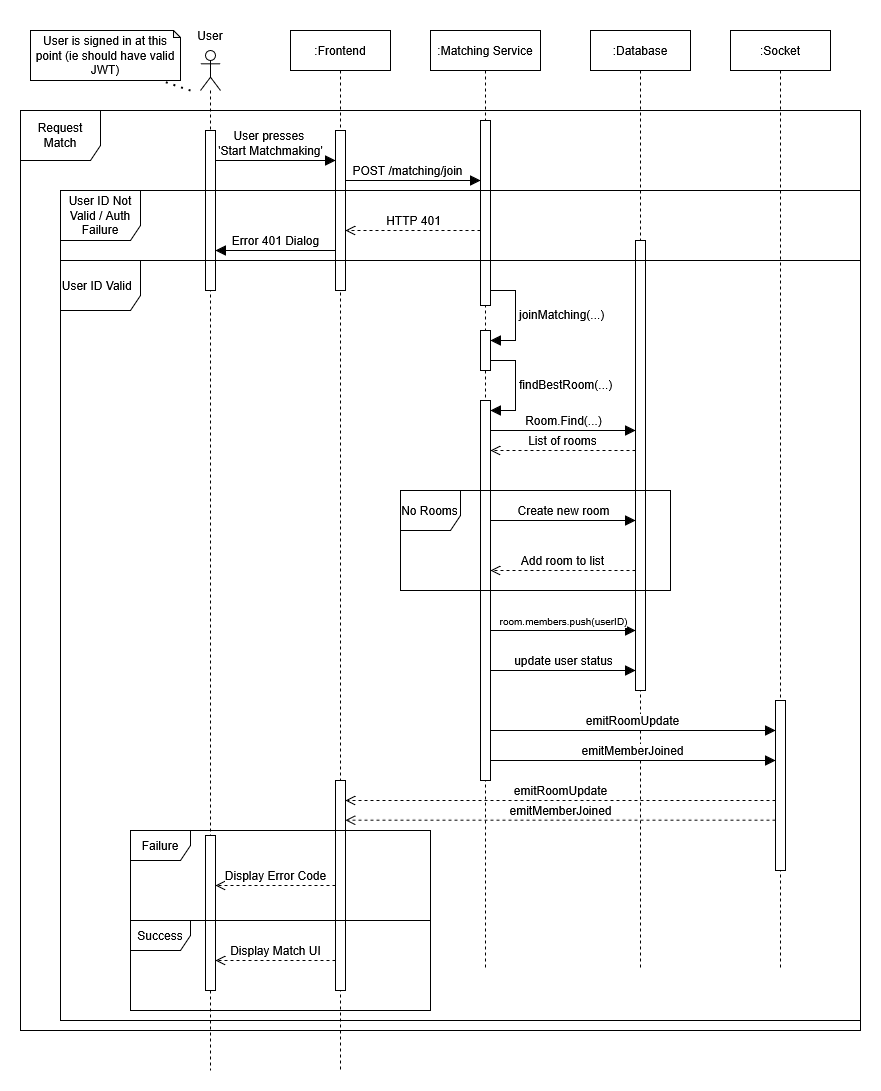

The diagram above was exported from draw.io. Its source (the exported page's mxGraphModel, read from the mxfile embedded in the PNG):
<mxGraphModel dx="2995" dy="1198" grid="1" gridSize="10" guides="1" tooltips="1" connect="1" arrows="1" fold="1" page="1" pageScale="1" pageWidth="1100" pageHeight="850" background="none" math="0" shadow="0">
  <root>
    <mxCell id="uBlMStxMJy2d-sjB-8-b-0" />
    <mxCell id="uBlMStxMJy2d-sjB-8-b-1" parent="uBlMStxMJy2d-sjB-8-b-0" />
    <mxCell id="uBlMStxMJy2d-sjB-8-b-2" value="Request Match" style="shape=umlFrame;whiteSpace=wrap;html=1;pointerEvents=0;width=80;height=50;" parent="uBlMStxMJy2d-sjB-8-b-1" vertex="1">
      <mxGeometry x="-150" y="310" width="840" height="920" as="geometry" />
    </mxCell>
    <mxCell id="uBlMStxMJy2d-sjB-8-b-3" value=":Frontend" style="shape=umlLifeline;perimeter=lifelinePerimeter;whiteSpace=wrap;html=1;container=1;dropTarget=0;collapsible=0;recursiveResize=0;outlineConnect=0;portConstraint=eastwest;newEdgeStyle={&quot;edgeStyle&quot;:&quot;elbowEdgeStyle&quot;,&quot;elbow&quot;:&quot;vertical&quot;,&quot;curved&quot;:0,&quot;rounded&quot;:0};" parent="uBlMStxMJy2d-sjB-8-b-1" vertex="1">
      <mxGeometry x="120" y="230" width="100" height="1040" as="geometry" />
    </mxCell>
    <mxCell id="uBlMStxMJy2d-sjB-8-b-4" value="" style="html=1;points=[[0,0,0,0,5],[0,1,0,0,-5],[1,0,0,0,5],[1,1,0,0,-5]];perimeter=orthogonalPerimeter;outlineConnect=0;targetShapes=umlLifeline;portConstraint=eastwest;newEdgeStyle={&quot;curved&quot;:0,&quot;rounded&quot;:0};" parent="uBlMStxMJy2d-sjB-8-b-3" vertex="1">
      <mxGeometry x="45" y="100" width="10" height="160" as="geometry" />
    </mxCell>
    <mxCell id="uBlMStxMJy2d-sjB-8-b-5" value=":Matching Service" style="shape=umlLifeline;perimeter=lifelinePerimeter;whiteSpace=wrap;html=1;container=1;dropTarget=0;collapsible=0;recursiveResize=0;outlineConnect=0;portConstraint=eastwest;newEdgeStyle={&quot;edgeStyle&quot;:&quot;elbowEdgeStyle&quot;,&quot;elbow&quot;:&quot;vertical&quot;,&quot;curved&quot;:0,&quot;rounded&quot;:0};" parent="uBlMStxMJy2d-sjB-8-b-1" vertex="1">
      <mxGeometry x="260" y="230" width="110" height="940" as="geometry" />
    </mxCell>
    <mxCell id="uBlMStxMJy2d-sjB-8-b-6" value="" style="html=1;points=[[0,0,0,0,5],[0,1,0,0,-5],[1,0,0,0,5],[1,1,0,0,-5]];perimeter=orthogonalPerimeter;outlineConnect=0;targetShapes=umlLifeline;portConstraint=eastwest;newEdgeStyle={&quot;curved&quot;:0,&quot;rounded&quot;:0};" parent="uBlMStxMJy2d-sjB-8-b-5" vertex="1">
      <mxGeometry x="50" y="90" width="10" height="185" as="geometry" />
    </mxCell>
    <mxCell id="x5_jS8iltpY7aTaITvU5-6" value="" style="html=1;points=[[0,0,0,0,5],[0,1,0,0,-5],[1,0,0,0,5],[1,1,0,0,-5]];perimeter=orthogonalPerimeter;outlineConnect=0;targetShapes=umlLifeline;portConstraint=eastwest;newEdgeStyle={&quot;curved&quot;:0,&quot;rounded&quot;:0};" parent="uBlMStxMJy2d-sjB-8-b-5" vertex="1">
      <mxGeometry x="50" y="370" width="10" height="380" as="geometry" />
    </mxCell>
    <mxCell id="x5_jS8iltpY7aTaITvU5-7" value="findBestRoom(...)" style="html=1;align=left;spacingLeft=2;endArrow=block;rounded=0;edgeStyle=orthogonalEdgeStyle;curved=0;rounded=0;fontSize=12;startSize=8;endSize=8;" parent="uBlMStxMJy2d-sjB-8-b-5" target="x5_jS8iltpY7aTaITvU5-6" edge="1">
      <mxGeometry relative="1" as="geometry">
        <mxPoint x="60" y="330" as="sourcePoint" />
        <Array as="points">
          <mxPoint x="85" y="330" />
          <mxPoint x="85" y="380" />
        </Array>
      </mxGeometry>
    </mxCell>
    <mxCell id="uBlMStxMJy2d-sjB-8-b-7" value=":Database" style="shape=umlLifeline;perimeter=lifelinePerimeter;whiteSpace=wrap;html=1;container=1;dropTarget=0;collapsible=0;recursiveResize=0;outlineConnect=0;portConstraint=eastwest;newEdgeStyle={&quot;edgeStyle&quot;:&quot;elbowEdgeStyle&quot;,&quot;elbow&quot;:&quot;vertical&quot;,&quot;curved&quot;:0,&quot;rounded&quot;:0};" parent="uBlMStxMJy2d-sjB-8-b-1" vertex="1">
      <mxGeometry x="420" y="230" width="100" height="940" as="geometry" />
    </mxCell>
    <mxCell id="uBlMStxMJy2d-sjB-8-b-8" value="" style="html=1;points=[[0,0,0,0,5],[0,1,0,0,-5],[1,0,0,0,5],[1,1,0,0,-5]];perimeter=orthogonalPerimeter;outlineConnect=0;targetShapes=umlLifeline;portConstraint=eastwest;newEdgeStyle={&quot;curved&quot;:0,&quot;rounded&quot;:0};" parent="uBlMStxMJy2d-sjB-8-b-7" vertex="1">
      <mxGeometry x="45" y="210" width="10" height="450" as="geometry" />
    </mxCell>
    <mxCell id="GwNembaow_gGvQpCsXXM-0" value="" style="shape=umlLifeline;perimeter=lifelinePerimeter;whiteSpace=wrap;html=1;container=1;dropTarget=0;collapsible=0;recursiveResize=0;outlineConnect=0;portConstraint=eastwest;newEdgeStyle={&quot;curved&quot;:0,&quot;rounded&quot;:0};participant=umlActor;" parent="uBlMStxMJy2d-sjB-8-b-1" vertex="1">
      <mxGeometry x="30" y="250" width="20" height="1020" as="geometry" />
    </mxCell>
    <mxCell id="-6F_T_GxZlSzmmDyZzbr-1" value="" style="html=1;points=[[0,0,0,0,5],[0,1,0,0,-5],[1,0,0,0,5],[1,1,0,0,-5]];perimeter=orthogonalPerimeter;outlineConnect=0;targetShapes=umlLifeline;portConstraint=eastwest;newEdgeStyle={&quot;curved&quot;:0,&quot;rounded&quot;:0};" parent="GwNembaow_gGvQpCsXXM-0" vertex="1">
      <mxGeometry x="5" y="80" width="10" height="160" as="geometry" />
    </mxCell>
    <mxCell id="x5_jS8iltpY7aTaITvU5-25" value="" style="html=1;points=[[0,0,0,0,5],[0,1,0,0,-5],[1,0,0,0,5],[1,1,0,0,-5]];perimeter=orthogonalPerimeter;outlineConnect=0;targetShapes=umlLifeline;portConstraint=eastwest;newEdgeStyle={&quot;curved&quot;:0,&quot;rounded&quot;:0};" parent="GwNembaow_gGvQpCsXXM-0" vertex="1">
      <mxGeometry x="5" y="785" width="10" height="155" as="geometry" />
    </mxCell>
    <mxCell id="-6F_T_GxZlSzmmDyZzbr-0" value="User" style="text;html=1;whiteSpace=wrap;strokeColor=none;fillColor=none;align=center;verticalAlign=middle;rounded=0;" parent="uBlMStxMJy2d-sjB-8-b-1" vertex="1">
      <mxGeometry x="10" y="220" width="60" height="30" as="geometry" />
    </mxCell>
    <mxCell id="-6F_T_GxZlSzmmDyZzbr-2" value="&lt;div&gt;User presses&amp;nbsp;&lt;/div&gt;&lt;div&gt;'Start Matchmaking'&lt;/div&gt;" style="html=1;verticalAlign=bottom;endArrow=block;curved=0;rounded=0;fontSize=12;startSize=8;endSize=8;" parent="uBlMStxMJy2d-sjB-8-b-1" edge="1">
      <mxGeometry x="-0.0833" width="80" relative="1" as="geometry">
        <mxPoint x="45" y="360" as="sourcePoint" />
        <mxPoint x="165" y="360" as="targetPoint" />
        <mxPoint as="offset" />
      </mxGeometry>
    </mxCell>
    <mxCell id="-6F_T_GxZlSzmmDyZzbr-3" value="POST /matching/join" style="html=1;verticalAlign=bottom;endArrow=block;curved=0;rounded=0;fontSize=12;startSize=8;endSize=8;" parent="uBlMStxMJy2d-sjB-8-b-1" edge="1">
      <mxGeometry x="-0.0833" width="80" relative="1" as="geometry">
        <mxPoint x="175" y="380" as="sourcePoint" />
        <mxPoint x="310" y="380" as="targetPoint" />
        <mxPoint as="offset" />
      </mxGeometry>
    </mxCell>
    <mxCell id="x5_jS8iltpY7aTaITvU5-0" value="HTTP 401" style="html=1;verticalAlign=bottom;endArrow=open;dashed=1;endSize=8;curved=0;rounded=0;fontSize=12;" parent="uBlMStxMJy2d-sjB-8-b-1" edge="1">
      <mxGeometry relative="1" as="geometry">
        <mxPoint x="310" y="430" as="sourcePoint" />
        <mxPoint x="175" y="430" as="targetPoint" />
      </mxGeometry>
    </mxCell>
    <mxCell id="x5_jS8iltpY7aTaITvU5-1" value="User ID Not Valid / Auth Failure" style="shape=umlFrame;whiteSpace=wrap;html=1;pointerEvents=0;width=80;height=50;" parent="uBlMStxMJy2d-sjB-8-b-1" vertex="1">
      <mxGeometry x="-110" y="390" width="800" height="70" as="geometry" />
    </mxCell>
    <mxCell id="x5_jS8iltpY7aTaITvU5-2" value="User ID Valid&amp;nbsp;&amp;nbsp;" style="shape=umlFrame;whiteSpace=wrap;html=1;pointerEvents=0;width=80;height=50;" parent="uBlMStxMJy2d-sjB-8-b-1" vertex="1">
      <mxGeometry x="-110" y="460" width="800" height="760" as="geometry" />
    </mxCell>
    <mxCell id="x5_jS8iltpY7aTaITvU5-3" value="Error 401 Dialog" style="html=1;verticalAlign=bottom;endArrow=block;curved=0;rounded=0;fontSize=12;startSize=8;endSize=8;" parent="uBlMStxMJy2d-sjB-8-b-1" edge="1">
      <mxGeometry width="80" relative="1" as="geometry">
        <mxPoint x="165" y="450" as="sourcePoint" />
        <mxPoint x="45" y="450" as="targetPoint" />
      </mxGeometry>
    </mxCell>
    <mxCell id="x5_jS8iltpY7aTaITvU5-4" value="" style="html=1;points=[[0,0,0,0,5],[0,1,0,0,-5],[1,0,0,0,5],[1,1,0,0,-5]];perimeter=orthogonalPerimeter;outlineConnect=0;targetShapes=umlLifeline;portConstraint=eastwest;newEdgeStyle={&quot;curved&quot;:0,&quot;rounded&quot;:0};" parent="uBlMStxMJy2d-sjB-8-b-1" vertex="1">
      <mxGeometry x="310" y="530" width="10" height="40" as="geometry" />
    </mxCell>
    <mxCell id="x5_jS8iltpY7aTaITvU5-5" value="joinMatching(...)" style="html=1;align=left;spacingLeft=2;endArrow=block;rounded=0;edgeStyle=orthogonalEdgeStyle;curved=0;rounded=0;fontSize=12;startSize=8;endSize=8;" parent="uBlMStxMJy2d-sjB-8-b-1" source="uBlMStxMJy2d-sjB-8-b-6" target="x5_jS8iltpY7aTaITvU5-4" edge="1">
      <mxGeometry relative="1" as="geometry">
        <mxPoint x="315" y="510" as="sourcePoint" />
        <Array as="points">
          <mxPoint x="345" y="490" />
          <mxPoint x="345" y="540" />
        </Array>
      </mxGeometry>
    </mxCell>
    <mxCell id="x5_jS8iltpY7aTaITvU5-8" value="Room.Find(...)" style="html=1;verticalAlign=bottom;endArrow=block;curved=0;rounded=0;fontSize=12;startSize=8;endSize=8;" parent="uBlMStxMJy2d-sjB-8-b-1" edge="1">
      <mxGeometry width="80" relative="1" as="geometry">
        <mxPoint x="320" y="630" as="sourcePoint" />
        <mxPoint x="465" y="630" as="targetPoint" />
      </mxGeometry>
    </mxCell>
    <mxCell id="x5_jS8iltpY7aTaITvU5-9" value="List of rooms" style="html=1;verticalAlign=bottom;endArrow=open;dashed=1;endSize=8;curved=0;rounded=0;fontSize=12;" parent="uBlMStxMJy2d-sjB-8-b-1" edge="1">
      <mxGeometry relative="1" as="geometry">
        <mxPoint x="465" y="650" as="sourcePoint" />
        <mxPoint x="320" y="650" as="targetPoint" />
      </mxGeometry>
    </mxCell>
    <mxCell id="x5_jS8iltpY7aTaITvU5-10" value="No Rooms" style="shape=umlFrame;whiteSpace=wrap;html=1;pointerEvents=0;width=60;height=40;" parent="uBlMStxMJy2d-sjB-8-b-1" vertex="1">
      <mxGeometry x="230" y="690" width="270" height="100" as="geometry" />
    </mxCell>
    <mxCell id="x5_jS8iltpY7aTaITvU5-11" value="Create new room" style="html=1;verticalAlign=bottom;endArrow=block;curved=0;rounded=0;fontSize=12;startSize=8;endSize=8;" parent="uBlMStxMJy2d-sjB-8-b-1" edge="1">
      <mxGeometry width="80" relative="1" as="geometry">
        <mxPoint x="320" y="720" as="sourcePoint" />
        <mxPoint x="465" y="720" as="targetPoint" />
      </mxGeometry>
    </mxCell>
    <mxCell id="x5_jS8iltpY7aTaITvU5-12" value="Add room to list" style="html=1;verticalAlign=bottom;endArrow=open;dashed=1;endSize=8;curved=0;rounded=0;fontSize=12;" parent="uBlMStxMJy2d-sjB-8-b-1" edge="1">
      <mxGeometry relative="1" as="geometry">
        <mxPoint x="465" y="770" as="sourcePoint" />
        <mxPoint x="320" y="770" as="targetPoint" />
      </mxGeometry>
    </mxCell>
    <mxCell id="x5_jS8iltpY7aTaITvU5-13" value="&lt;font style=&quot;font-size: 10px;&quot;&gt;room.members.push(userID)&lt;/font&gt;" style="html=1;verticalAlign=bottom;endArrow=block;curved=0;rounded=0;fontSize=12;startSize=8;endSize=8;" parent="uBlMStxMJy2d-sjB-8-b-1" edge="1">
      <mxGeometry width="80" relative="1" as="geometry">
        <mxPoint x="320" y="830" as="sourcePoint" />
        <mxPoint x="465" y="830" as="targetPoint" />
      </mxGeometry>
    </mxCell>
    <mxCell id="x5_jS8iltpY7aTaITvU5-14" value="" style="html=1;points=[[0,0,0,0,5],[0,1,0,0,-5],[1,0,0,0,5],[1,1,0,0,-5]];perimeter=orthogonalPerimeter;outlineConnect=0;targetShapes=umlLifeline;portConstraint=eastwest;newEdgeStyle={&quot;curved&quot;:0,&quot;rounded&quot;:0};" parent="uBlMStxMJy2d-sjB-8-b-1" vertex="1">
      <mxGeometry x="165" y="980" width="10" height="210" as="geometry" />
    </mxCell>
    <mxCell id="x5_jS8iltpY7aTaITvU5-16" value="update user status" style="html=1;verticalAlign=bottom;endArrow=block;curved=0;rounded=0;fontSize=12;startSize=8;endSize=8;" parent="uBlMStxMJy2d-sjB-8-b-1" edge="1">
      <mxGeometry width="80" relative="1" as="geometry">
        <mxPoint x="320" y="870" as="sourcePoint" />
        <mxPoint x="465" y="870" as="targetPoint" />
      </mxGeometry>
    </mxCell>
    <mxCell id="x5_jS8iltpY7aTaITvU5-17" value=":Socket" style="shape=umlLifeline;perimeter=lifelinePerimeter;whiteSpace=wrap;html=1;container=1;dropTarget=0;collapsible=0;recursiveResize=0;outlineConnect=0;portConstraint=eastwest;newEdgeStyle={&quot;edgeStyle&quot;:&quot;elbowEdgeStyle&quot;,&quot;elbow&quot;:&quot;vertical&quot;,&quot;curved&quot;:0,&quot;rounded&quot;:0};" parent="uBlMStxMJy2d-sjB-8-b-1" vertex="1">
      <mxGeometry x="560" y="230" width="100" height="940" as="geometry" />
    </mxCell>
    <mxCell id="x5_jS8iltpY7aTaITvU5-19" value="" style="html=1;points=[[0,0,0,0,5],[0,1,0,0,-5],[1,0,0,0,5],[1,1,0,0,-5]];perimeter=orthogonalPerimeter;outlineConnect=0;targetShapes=umlLifeline;portConstraint=eastwest;newEdgeStyle={&quot;curved&quot;:0,&quot;rounded&quot;:0};" parent="x5_jS8iltpY7aTaITvU5-17" vertex="1">
      <mxGeometry x="45" y="670" width="10" height="170" as="geometry" />
    </mxCell>
    <mxCell id="x5_jS8iltpY7aTaITvU5-20" value="emitRoomUpdate" style="html=1;verticalAlign=bottom;endArrow=block;curved=0;rounded=0;fontSize=12;startSize=8;endSize=8;" parent="uBlMStxMJy2d-sjB-8-b-1" edge="1">
      <mxGeometry width="80" relative="1" as="geometry">
        <mxPoint x="320" y="930" as="sourcePoint" />
        <mxPoint x="605" y="930" as="targetPoint" />
      </mxGeometry>
    </mxCell>
    <mxCell id="x5_jS8iltpY7aTaITvU5-21" value="emitMemberJoined" style="html=1;verticalAlign=bottom;endArrow=block;curved=0;rounded=0;fontSize=12;startSize=8;endSize=8;" parent="uBlMStxMJy2d-sjB-8-b-1" edge="1">
      <mxGeometry width="80" relative="1" as="geometry">
        <mxPoint x="320" y="960" as="sourcePoint" />
        <mxPoint x="605" y="960" as="targetPoint" />
      </mxGeometry>
    </mxCell>
    <mxCell id="x5_jS8iltpY7aTaITvU5-22" value="emitRoomUpdate" style="html=1;verticalAlign=bottom;endArrow=open;dashed=1;endSize=8;curved=0;rounded=0;fontSize=12;" parent="uBlMStxMJy2d-sjB-8-b-1" edge="1">
      <mxGeometry relative="1" as="geometry">
        <mxPoint x="605" y="1000" as="sourcePoint" />
        <mxPoint x="175" y="1000" as="targetPoint" />
      </mxGeometry>
    </mxCell>
    <mxCell id="x5_jS8iltpY7aTaITvU5-23" value="emitMemberJoined" style="html=1;verticalAlign=bottom;endArrow=open;dashed=1;endSize=8;curved=0;rounded=0;fontSize=12;" parent="uBlMStxMJy2d-sjB-8-b-1" edge="1">
      <mxGeometry relative="1" as="geometry">
        <mxPoint x="605" y="1019.64" as="sourcePoint" />
        <mxPoint x="175" y="1019.64" as="targetPoint" />
      </mxGeometry>
    </mxCell>
    <mxCell id="x5_jS8iltpY7aTaITvU5-24" value="Failure" style="shape=umlFrame;whiteSpace=wrap;html=1;pointerEvents=0;" parent="uBlMStxMJy2d-sjB-8-b-1" vertex="1">
      <mxGeometry x="-40" y="1030" width="300" height="90" as="geometry" />
    </mxCell>
    <mxCell id="x5_jS8iltpY7aTaITvU5-26" value="Display Error Code" style="html=1;verticalAlign=bottom;endArrow=open;dashed=1;endSize=8;curved=0;rounded=0;fontSize=12;" parent="uBlMStxMJy2d-sjB-8-b-1" source="x5_jS8iltpY7aTaITvU5-14" target="x5_jS8iltpY7aTaITvU5-25" edge="1">
      <mxGeometry relative="1" as="geometry">
        <mxPoint x="200" y="1090" as="sourcePoint" />
        <mxPoint x="120" y="1090" as="targetPoint" />
      </mxGeometry>
    </mxCell>
    <mxCell id="x5_jS8iltpY7aTaITvU5-27" value="Success" style="shape=umlFrame;whiteSpace=wrap;html=1;pointerEvents=0;" parent="uBlMStxMJy2d-sjB-8-b-1" vertex="1">
      <mxGeometry x="-40" y="1120" width="300" height="90" as="geometry" />
    </mxCell>
    <mxCell id="x5_jS8iltpY7aTaITvU5-28" value="Display Match UI" style="html=1;verticalAlign=bottom;endArrow=open;dashed=1;endSize=8;curved=0;rounded=0;fontSize=12;" parent="uBlMStxMJy2d-sjB-8-b-1" edge="1">
      <mxGeometry relative="1" as="geometry">
        <mxPoint x="165" y="1160" as="sourcePoint" />
        <mxPoint x="45" y="1160" as="targetPoint" />
      </mxGeometry>
    </mxCell>
    <mxCell id="2xIPLTWDA0MCVhmYNSFW-0" value="User is signed in at this point (ie should have valid JWT)" style="shape=note;whiteSpace=wrap;html=1;backgroundOutline=1;darkOpacity=0.05;size=7;" parent="uBlMStxMJy2d-sjB-8-b-1" vertex="1">
      <mxGeometry x="-140" y="230" width="150" height="50" as="geometry" />
    </mxCell>
    <mxCell id="2xIPLTWDA0MCVhmYNSFW-1" value="" style="endArrow=none;dashed=1;html=1;dashPattern=1 3;strokeWidth=2;rounded=0;" parent="uBlMStxMJy2d-sjB-8-b-1" edge="1">
      <mxGeometry width="50" height="50" relative="1" as="geometry">
        <mxPoint x="20" y="290" as="sourcePoint" />
        <mxPoint x="-10" y="280" as="targetPoint" />
      </mxGeometry>
    </mxCell>
  </root>
</mxGraphModel>